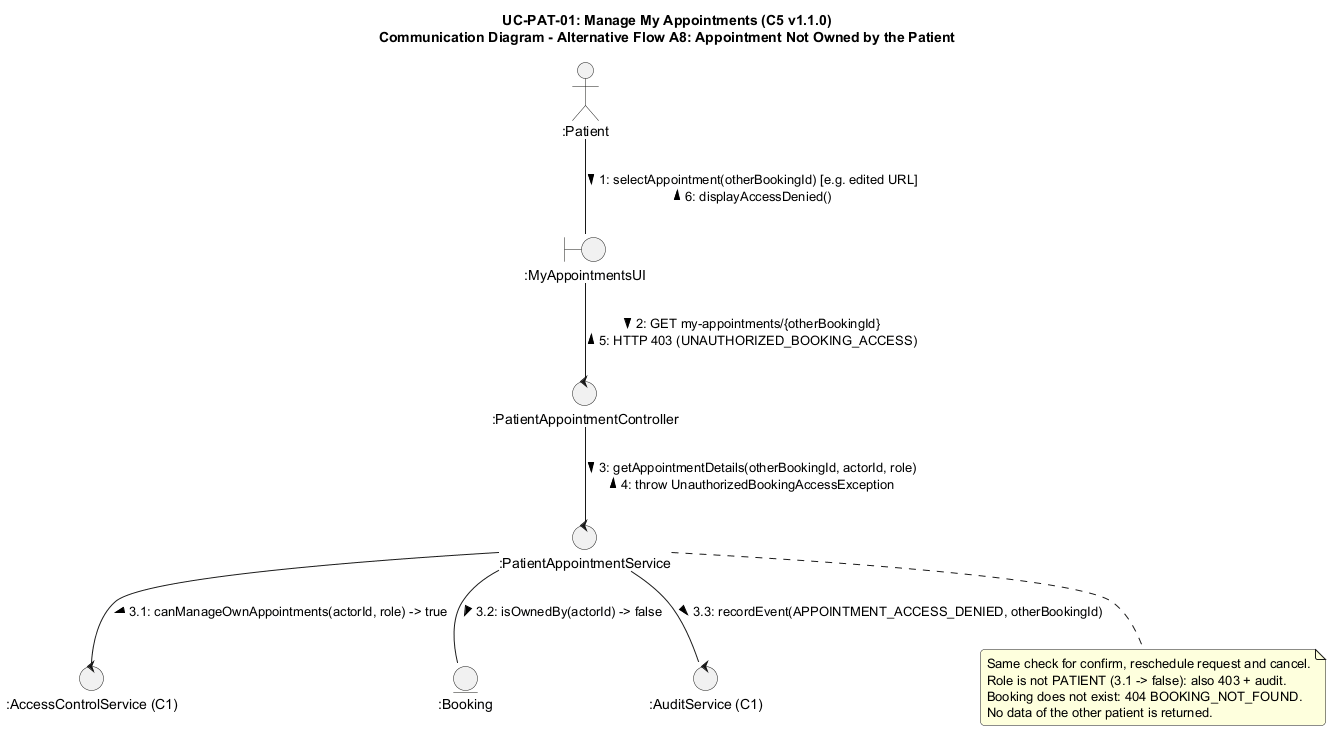

The diagram above was rendered by PlantUML. Its source (embedded in the PNG):
@startuml uc-pat-01-comm-alt-a8
skinparam backgroundColor #FFFFFF
skinparam shadowing false
skinparam roundcorner 8

title UC-PAT-01: Manage My Appointments (C5 v1.1.0)\nCommunication Diagram - Alternative Flow A8: Appointment Not Owned by the Patient

actor ":Patient" as pat
boundary ":MyAppointmentsUI" as ui
control ":PatientAppointmentController" as ctrl
control ":PatientAppointmentService" as srv
control ":AccessControlService (C1)" as c1
entity ":Booking" as booking
control ":AuditService (C1)" as audit

pat -- ui : 1: selectAppointment(otherBookingId) [e.g. edited URL] >\n< 6: displayAccessDenied()

ui -- ctrl : 2: GET my-appointments/{otherBookingId} >\n< 5: HTTP 403 (UNAUTHORIZED_BOOKING_ACCESS)

ctrl -- srv : 3: getAppointmentDetails(otherBookingId, actorId, role) >\n< 4: throw UnauthorizedBookingAccessException

srv -- c1 : 3.1: canManageOwnAppointments(actorId, role) -> true >

srv -- booking : 3.2: isOwnedBy(actorId) -> false >

srv -- audit : 3.3: recordEvent(APPOINTMENT_ACCESS_DENIED, otherBookingId) >

note bottom of srv
  Same check for confirm, reschedule request and cancel.
  Role is not PATIENT (3.1 -> false): also 403 + audit.
  Booking does not exist: 404 BOOKING_NOT_FOUND.
  No data of the other patient is returned.
end note
@enduml